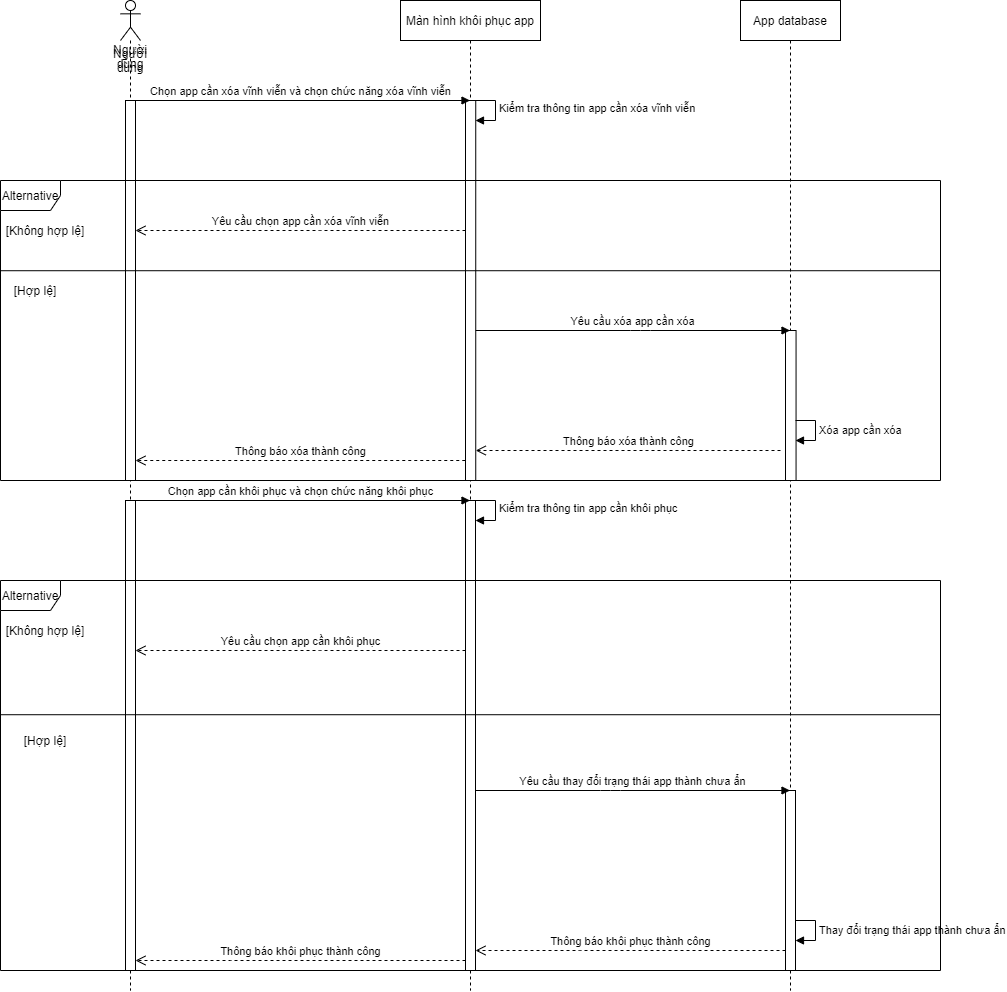

The diagram above was exported from draw.io. Its source (the exported page's mxGraphModel, read from the mxfile embedded in the PNG):
<mxGraphModel dx="2153" dy="845" grid="1" gridSize="10" guides="1" tooltips="1" connect="1" arrows="1" fold="1" page="1" pageScale="1" pageWidth="850" pageHeight="1100" math="0" shadow="0">
  <root>
    <mxCell id="0" />
    <mxCell id="1" parent="0" />
    <mxCell id="e4Ks9EnNZt8eHE5xXTxu-1" value="Người dùng" style="shape=umlLifeline;participant=umlActor;perimeter=lifelinePerimeter;whiteSpace=wrap;html=1;container=1;collapsible=0;recursiveResize=0;verticalAlign=top;spacingTop=36;outlineConnect=0;" parent="1" vertex="1">
      <mxGeometry x="90" y="50" width="20" height="990" as="geometry" />
    </mxCell>
    <mxCell id="e4Ks9EnNZt8eHE5xXTxu-4" value="" style="html=1;points=[];perimeter=orthogonalPerimeter;" parent="e4Ks9EnNZt8eHE5xXTxu-1" vertex="1">
      <mxGeometry x="5" y="100" width="10" height="380" as="geometry" />
    </mxCell>
    <mxCell id="e4Ks9EnNZt8eHE5xXTxu-25" value="" style="html=1;points=[];perimeter=orthogonalPerimeter;" parent="e4Ks9EnNZt8eHE5xXTxu-1" vertex="1">
      <mxGeometry x="5" y="500" width="10" height="470" as="geometry" />
    </mxCell>
    <mxCell id="e4Ks9EnNZt8eHE5xXTxu-41" value="Người dùng" style="text;html=1;align=center;verticalAlign=middle;whiteSpace=wrap;rounded=0;" parent="e4Ks9EnNZt8eHE5xXTxu-1" vertex="1">
      <mxGeometry x="-10" y="50" width="40" height="20" as="geometry" />
    </mxCell>
    <mxCell id="e4Ks9EnNZt8eHE5xXTxu-2" value="Màn hình khôi phục app" style="shape=umlLifeline;perimeter=lifelinePerimeter;whiteSpace=wrap;html=1;container=1;collapsible=0;recursiveResize=0;outlineConnect=0;" parent="1" vertex="1">
      <mxGeometry x="370" y="50" width="140" height="990" as="geometry" />
    </mxCell>
    <mxCell id="e4Ks9EnNZt8eHE5xXTxu-5" value="" style="html=1;points=[];perimeter=orthogonalPerimeter;" parent="e4Ks9EnNZt8eHE5xXTxu-2" vertex="1">
      <mxGeometry x="65" y="100" width="10.24" height="380" as="geometry" />
    </mxCell>
    <mxCell id="e4Ks9EnNZt8eHE5xXTxu-26" value="" style="html=1;points=[];perimeter=orthogonalPerimeter;" parent="e4Ks9EnNZt8eHE5xXTxu-2" vertex="1">
      <mxGeometry x="65" y="500" width="10" height="470" as="geometry" />
    </mxCell>
    <mxCell id="e4Ks9EnNZt8eHE5xXTxu-3" value="App database" style="shape=umlLifeline;perimeter=lifelinePerimeter;whiteSpace=wrap;html=1;container=1;collapsible=0;recursiveResize=0;outlineConnect=0;" parent="1" vertex="1">
      <mxGeometry x="710" y="50" width="100" height="990" as="geometry" />
    </mxCell>
    <mxCell id="e4Ks9EnNZt8eHE5xXTxu-11" value="" style="html=1;points=[];perimeter=orthogonalPerimeter;" parent="e4Ks9EnNZt8eHE5xXTxu-3" vertex="1">
      <mxGeometry x="45" y="330" width="10.56" height="150" as="geometry" />
    </mxCell>
    <mxCell id="e4Ks9EnNZt8eHE5xXTxu-31" value="" style="html=1;points=[];perimeter=orthogonalPerimeter;" parent="e4Ks9EnNZt8eHE5xXTxu-3" vertex="1">
      <mxGeometry x="45" y="790" width="10" height="180" as="geometry" />
    </mxCell>
    <mxCell id="e4Ks9EnNZt8eHE5xXTxu-6" value="Chọn app cần xóa vĩnh viễn và chọn chức năng xóa vĩnh viễn" style="html=1;verticalAlign=bottom;endArrow=block;" parent="1" target="e4Ks9EnNZt8eHE5xXTxu-2" edge="1">
      <mxGeometry width="80" relative="1" as="geometry">
        <mxPoint x="100" y="150" as="sourcePoint" />
        <mxPoint x="180" y="150" as="targetPoint" />
      </mxGeometry>
    </mxCell>
    <mxCell id="e4Ks9EnNZt8eHE5xXTxu-8" value="Kiểm tra thông tin app cần xóa vĩnh viễn" style="edgeStyle=orthogonalEdgeStyle;html=1;align=left;spacingLeft=2;endArrow=block;rounded=0;entryX=1;entryY=0;" parent="1" edge="1">
      <mxGeometry relative="1" as="geometry">
        <mxPoint x="440" y="150" as="sourcePoint" />
        <Array as="points">
          <mxPoint x="465" y="150" />
        </Array>
        <mxPoint x="445" y="170" as="targetPoint" />
      </mxGeometry>
    </mxCell>
    <mxCell id="e4Ks9EnNZt8eHE5xXTxu-9" value="Yêu cầu chọn app cần xóa vĩnh viễn" style="html=1;verticalAlign=bottom;endArrow=open;dashed=1;endSize=8;" parent="1" source="e4Ks9EnNZt8eHE5xXTxu-5" target="e4Ks9EnNZt8eHE5xXTxu-4" edge="1">
      <mxGeometry relative="1" as="geometry">
        <mxPoint x="430" y="280" as="sourcePoint" />
        <mxPoint x="110" y="280" as="targetPoint" />
        <Array as="points">
          <mxPoint x="280" y="280" />
        </Array>
      </mxGeometry>
    </mxCell>
    <mxCell id="e4Ks9EnNZt8eHE5xXTxu-10" value="Yêu cầu xóa app cần xóa" style="html=1;verticalAlign=bottom;endArrow=block;" parent="1" source="e4Ks9EnNZt8eHE5xXTxu-5" target="e4Ks9EnNZt8eHE5xXTxu-3" edge="1">
      <mxGeometry width="80" relative="1" as="geometry">
        <mxPoint x="450" y="380" as="sourcePoint" />
        <mxPoint x="610" y="380" as="targetPoint" />
        <Array as="points">
          <mxPoint x="610" y="380" />
        </Array>
      </mxGeometry>
    </mxCell>
    <mxCell id="e4Ks9EnNZt8eHE5xXTxu-14" value="Xóa app cần xóa" style="edgeStyle=orthogonalEdgeStyle;html=1;align=left;spacingLeft=2;endArrow=block;rounded=0;entryX=1;entryY=0;" parent="1" edge="1">
      <mxGeometry relative="1" as="geometry">
        <mxPoint x="765" y="470" as="sourcePoint" />
        <Array as="points">
          <mxPoint x="785" y="470" />
        </Array>
        <mxPoint x="765" y="490" as="targetPoint" />
      </mxGeometry>
    </mxCell>
    <mxCell id="e4Ks9EnNZt8eHE5xXTxu-17" value="Thông báo xóa thành công" style="html=1;verticalAlign=bottom;endArrow=open;dashed=1;endSize=8;" parent="1" target="e4Ks9EnNZt8eHE5xXTxu-5" edge="1">
      <mxGeometry relative="1" as="geometry">
        <mxPoint x="750" y="500" as="sourcePoint" />
        <mxPoint x="450" y="500" as="targetPoint" />
      </mxGeometry>
    </mxCell>
    <mxCell id="e4Ks9EnNZt8eHE5xXTxu-18" value="Thông báo xóa thành công" style="html=1;verticalAlign=bottom;endArrow=open;dashed=1;endSize=8;" parent="1" target="e4Ks9EnNZt8eHE5xXTxu-4" edge="1">
      <mxGeometry relative="1" as="geometry">
        <mxPoint x="434.76" y="510" as="sourcePoint" />
        <mxPoint x="130" y="510" as="targetPoint" />
      </mxGeometry>
    </mxCell>
    <mxCell id="e4Ks9EnNZt8eHE5xXTxu-19" value="Alternative" style="shape=umlFrame;whiteSpace=wrap;html=1;" parent="1" vertex="1">
      <mxGeometry x="-30" y="230" width="940" height="300" as="geometry" />
    </mxCell>
    <mxCell id="e4Ks9EnNZt8eHE5xXTxu-20" value="" style="line;strokeWidth=1;align=left;verticalAlign=middle;spacingTop=-1;spacingLeft=3;spacingRight=3;rotatable=0;labelPosition=right;points=[];portConstraint=eastwest;" parent="1" vertex="1">
      <mxGeometry x="-30" y="316" width="940" height="8.45" as="geometry" />
    </mxCell>
    <mxCell id="e4Ks9EnNZt8eHE5xXTxu-21" value="[Không hợp lệ]" style="text;html=1;align=center;verticalAlign=middle;whiteSpace=wrap;rounded=0;" parent="1" vertex="1">
      <mxGeometry x="-30" y="270" width="90" height="20" as="geometry" />
    </mxCell>
    <mxCell id="e4Ks9EnNZt8eHE5xXTxu-22" value="[Hợp lệ]" style="text;html=1;align=center;verticalAlign=middle;whiteSpace=wrap;rounded=0;" parent="1" vertex="1">
      <mxGeometry x="-20" y="330" width="50" height="20" as="geometry" />
    </mxCell>
    <mxCell id="e4Ks9EnNZt8eHE5xXTxu-27" value="Chọn app cần khôi phục và chọn chức năng khôi phục" style="html=1;verticalAlign=bottom;endArrow=block;" parent="1" target="e4Ks9EnNZt8eHE5xXTxu-2" edge="1">
      <mxGeometry width="80" relative="1" as="geometry">
        <mxPoint x="100" y="550" as="sourcePoint" />
        <mxPoint x="180" y="550" as="targetPoint" />
      </mxGeometry>
    </mxCell>
    <mxCell id="e4Ks9EnNZt8eHE5xXTxu-29" value="Kiểm tra thông tin app cần khôi phục" style="edgeStyle=orthogonalEdgeStyle;html=1;align=left;spacingLeft=2;endArrow=block;rounded=0;entryX=1;entryY=0;" parent="1" edge="1">
      <mxGeometry relative="1" as="geometry">
        <mxPoint x="440" y="550" as="sourcePoint" />
        <Array as="points">
          <mxPoint x="465" y="550" />
        </Array>
        <mxPoint x="445" y="570" as="targetPoint" />
      </mxGeometry>
    </mxCell>
    <mxCell id="e4Ks9EnNZt8eHE5xXTxu-30" value="Yêu cầu chọn app cần khôi phục" style="html=1;verticalAlign=bottom;endArrow=open;dashed=1;endSize=8;" parent="1" source="e4Ks9EnNZt8eHE5xXTxu-26" target="e4Ks9EnNZt8eHE5xXTxu-25" edge="1">
      <mxGeometry relative="1" as="geometry">
        <mxPoint x="430" y="700" as="sourcePoint" />
        <mxPoint x="110" y="655" as="targetPoint" />
        <Array as="points">
          <mxPoint x="280" y="700" />
        </Array>
      </mxGeometry>
    </mxCell>
    <mxCell id="e4Ks9EnNZt8eHE5xXTxu-32" value="Yêu cầu thay đổi trạng thái app thành chưa ẩn" style="html=1;verticalAlign=bottom;endArrow=block;" parent="1" source="e4Ks9EnNZt8eHE5xXTxu-26" target="e4Ks9EnNZt8eHE5xXTxu-3" edge="1">
      <mxGeometry width="80" relative="1" as="geometry">
        <mxPoint x="450" y="840" as="sourcePoint" />
        <mxPoint x="530" y="840" as="targetPoint" />
        <Array as="points">
          <mxPoint x="580" y="840" />
        </Array>
      </mxGeometry>
    </mxCell>
    <mxCell id="e4Ks9EnNZt8eHE5xXTxu-34" value="Thay đổi trạng thái app thành chưa ẩn" style="edgeStyle=orthogonalEdgeStyle;html=1;align=left;spacingLeft=2;endArrow=block;rounded=0;entryX=1;entryY=0;" parent="1" edge="1">
      <mxGeometry relative="1" as="geometry">
        <mxPoint x="765" y="970" as="sourcePoint" />
        <Array as="points">
          <mxPoint x="785" y="970" />
        </Array>
        <mxPoint x="765" y="990" as="targetPoint" />
      </mxGeometry>
    </mxCell>
    <mxCell id="e4Ks9EnNZt8eHE5xXTxu-35" value="Thông báo khôi phục thành công" style="html=1;verticalAlign=bottom;endArrow=open;dashed=1;endSize=8;" parent="1" source="e4Ks9EnNZt8eHE5xXTxu-31" target="e4Ks9EnNZt8eHE5xXTxu-26" edge="1">
      <mxGeometry relative="1" as="geometry">
        <mxPoint x="750" y="1000" as="sourcePoint" />
        <mxPoint x="450" y="930" as="targetPoint" />
        <Array as="points">
          <mxPoint x="540" y="1000" />
        </Array>
      </mxGeometry>
    </mxCell>
    <mxCell id="e4Ks9EnNZt8eHE5xXTxu-36" value="Thông báo khôi phục thành công" style="html=1;verticalAlign=bottom;endArrow=open;dashed=1;endSize=8;" parent="1" source="e4Ks9EnNZt8eHE5xXTxu-26" target="e4Ks9EnNZt8eHE5xXTxu-25" edge="1">
      <mxGeometry relative="1" as="geometry">
        <mxPoint x="425" y="1010" as="sourcePoint" />
        <mxPoint x="115" y="1010" as="targetPoint" />
        <Array as="points">
          <mxPoint x="210" y="1010" />
        </Array>
      </mxGeometry>
    </mxCell>
    <mxCell id="e4Ks9EnNZt8eHE5xXTxu-37" value="Alternative" style="shape=umlFrame;whiteSpace=wrap;html=1;" parent="1" vertex="1">
      <mxGeometry x="-30" y="630" width="940" height="390" as="geometry" />
    </mxCell>
    <mxCell id="e4Ks9EnNZt8eHE5xXTxu-38" value="" style="line;strokeWidth=1;align=left;verticalAlign=middle;spacingTop=-1;spacingLeft=3;spacingRight=3;rotatable=0;labelPosition=right;points=[];portConstraint=eastwest;" parent="1" vertex="1">
      <mxGeometry x="-30" y="760" width="940" height="8.45" as="geometry" />
    </mxCell>
    <mxCell id="e4Ks9EnNZt8eHE5xXTxu-39" value="[Không hợp lệ]" style="text;html=1;align=center;verticalAlign=middle;whiteSpace=wrap;rounded=0;" parent="1" vertex="1">
      <mxGeometry x="-30" y="670" width="90" height="20" as="geometry" />
    </mxCell>
    <mxCell id="e4Ks9EnNZt8eHE5xXTxu-40" value="[Hợp lệ]" style="text;html=1;align=center;verticalAlign=middle;whiteSpace=wrap;rounded=0;" parent="1" vertex="1">
      <mxGeometry x="-10" y="780" width="50" height="20" as="geometry" />
    </mxCell>
  </root>
</mxGraphModel>